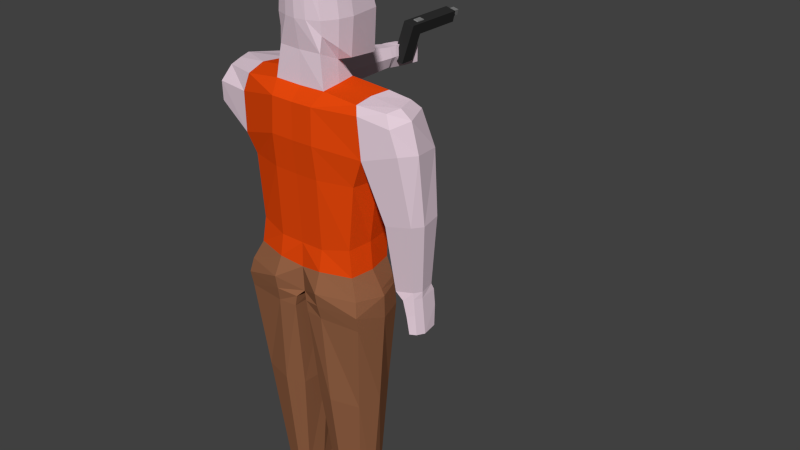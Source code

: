 # Source: player.blend  (saved by Blender 2.76.0; exported with 4.5.12 LTS)
import bpy
from mathutils import Matrix  # noqa: F401  (used for matrix-valued properties, if any)

bpy.ops.wm.read_factory_settings(use_empty=True)
scene = bpy.context.scene
scene.name = 'Scene'

# ---- collections
col_collection_1 = bpy.data.collections.new('Collection 1'); scene.collection.children.link(col_collection_1)

# ---- materials (node trees are filled in below, after node groups)
mat_skin = bpy.data.materials.new('skin')
mat_skin.alpha_threshold = 0.0
mat_skin.use_transparent_shadow = False
mat_skin.diffuse_color = (0.8, 0.6369, 0.7258, 1.0)
mat_skin.roughness = 0.5
mat_cloth = bpy.data.materials.new('cloth')
mat_cloth.alpha_threshold = 0.0
mat_cloth.use_transparent_shadow = False
mat_cloth.diffuse_color = (0.8, 0.06545, 0.003917, 1.0)
mat_cloth.roughness = 0.5
mat_pants = bpy.data.materials.new('pants')
mat_pants.alpha_threshold = 0.0
mat_pants.use_transparent_shadow = False
mat_pants.diffuse_color = (0.2957, 0.1225, 0.0598, 1.0)
mat_pants.roughness = 0.5
mat_shoes = bpy.data.materials.new('shoes')
mat_shoes.alpha_threshold = 0.0
mat_shoes.use_transparent_shadow = False
mat_shoes.diffuse_color = (0.02721, 0.02721, 0.02721, 1.0)
mat_shoes.roughness = 0.5
mat_grey = bpy.data.materials.new('grey')
mat_grey.alpha_threshold = 0.0
mat_grey.use_transparent_shadow = False
mat_grey.diffuse_color = (0.196, 0.196, 0.196, 1.0)
mat_grey.roughness = 0.5

# ---- material node trees

# ---- world
world_world = bpy.data.worlds.new('World'); scene.world = world_world
world_world.color = (0.05088, 0.05088, 0.05088)
world_world.use_sun_shadow = False
world_world.sun_shadow_jitter_overblur = 0.0
world_world.cycles.sampling_method = 'MANUAL'
world_world.cycles.sample_map_resolution = 256

# ---- meshes
me_cube = bpy.data.meshes.new('Cube')
me_cube.from_pydata([(-0.06886, 0.1517, 1.558), (-0.04371, 0.1383, 1.922), (-0.06353, 0.6083, 1.354), (-0.08095, 0.5215, 1.886), (-0.07008, 0.1419, 1.648), (-0.09932, 0.3406, 1.918), (-0.1035, 0.5796, 1.641), (-0.1068, 0.3563, 1.391), (-0.1323, 0.353, 1.642), (0.02373, 0.6219, 1.348), (0.0252, 0.1057, 1.941), (0.02373, 0.56, 1.9), (-0.06243, 0.1397, 1.457), (0.01638, 0.341, 1.93), (0.004514, 0.3797, 1.356), (0.01505, 0.1107, 1.647), (0.01471, 0.6016, 1.641), (-0.1018, 0.254, 1.473), (-0.0883, 0.2395, 1.92), (-0.1175, 0.2475, 1.645), (-0.06203, 0.2878, 1.389), (0.02079, 0.2311, 1.935), (-0.0943, 0.1256, 1.245), (-0.06299, 0.4082, 1.256), (-0.08502, 0.2686, 1.277), (-0.06184, 0.04617, 1.163), (-0.06286, 0.5331, 1.174), (-0.3226, 0.5024, 1.094), (-0.3429, 0.4555, 1.233), (-0.3649, 0.2724, 1.246), (-0.3419, 0.1294, 1.215), (-0.3751, 0.1096, 1.098), (-0.4217, 0.2836, 0.7682), (-0.06669, 0.03587, 0.9256), (-0.06771, 0.5876, 1.022), (-0.3799, 0.1172, 0.8261), (-0.3809, 0.5463, 0.8486), (-0.3498, 0.2923, 0.7088), (-0.0731, 0.06069, 0.7007), (-0.07412, 0.5869, 0.7364), (-0.308, 0.126, 0.7004), (-0.309, 0.4999, 0.7118), (-0.2901, 0.2923, 0.2755), (-0.0731, 0.0857, 0.2249), (-0.07412, 0.5441, 0.2362), (-0.2661, 0.1258, 0.2673), (-0.267, 0.4794, 0.2784), (-0.3765, 0.2925, -0.03291), (-0.07957, 0.001943, -0.04702), (-0.07412, 0.5441, -0.03249), (-0.3532, 0.07778, -0.04111), (-0.3151, 0.4755, -0.03228), (-0.3962, 0.2945, -0.07367), (-0.07892, 0.01842, -0.1411), (0.05207, 0.05781, -0.1697), (-0.08048, 0.5446, -0.07518), (0.05611, 0.5497, -0.07571), (-0.3715, 0.05704, -0.1402), (-0.3273, 0.4765, -0.07511), (0.06936, 0.334, -0.1208), (-0.3972, 0.296, -0.2303), (-0.08829, 0.04095, -0.2397), (0.03965, 0.05543, -0.2417), (-0.1082, 0.5448, -0.2265), (0.03179, 0.5575, -0.2381), (-0.367, 0.07682, -0.2442), (-0.3414, 0.4747, -0.2264), (0.04174, 0.334, -0.2356), (-0.3525, 0.2933, -0.8666), (-0.1082, 0.08087, -0.8745), (0.02409, 0.1219, -0.8785), (-0.1384, 0.5356, -0.8636), (-0.01898, 0.5205, -0.8667), (-0.3113, 0.1355, -0.8747), (-0.2743, 0.4688, -0.8638), (0.03505, 0.3334, -0.8726), (-0.07176, 0.05787, 0.08129), (-0.291, 0.1158, 0.09025), (-0.2641, 0.4768, 0.0882), (-0.3048, 0.2923, 0.08526), (-0.07412, 0.5441, 0.0884), (-0.272, 0.3007, -1.659), (-0.12, 0.1755, -1.664), (-0.04513, 0.1997, -1.666), (-0.14, 0.4435, -1.657), (-0.04466, 0.4346, -1.659), (-0.2417, 0.2077, -1.664), (-0.2462, 0.4041, -1.657), (-0.02539, 0.3243, -1.662), (-0.2651, 0.3019, -1.808), (-0.1228, 0.1915, -1.812), (-0.02824, 0.2129, -1.815), (-0.1403, 0.4279, -1.806), (-0.02838, 0.42, -1.808), (-0.2411, 0.2199, -1.812), (-0.2674, 0.3931, -1.806), (-0.02186, 0.3228, -1.811), (-0.2651, 0.3019, -1.987), (-0.1228, 0.1915, -1.992), (-0.02824, 0.2129, -1.994), (-0.1403, 0.4279, -1.985), (-0.02838, 0.42, -1.987), (-0.2411, 0.2199, -1.992), (-0.2674, 0.3931, -1.985), (-0.02186, 0.3228, -1.991), (-0.1743, 0.7661, -1.853), (-0.06027, 0.7582, -1.855), (-0.2535, 0.7313, -1.854), (-0.1743, 0.7661, -1.985), (-0.06027, 0.7582, -1.987), (-0.2535, 0.7313, -1.985), (-0.6615, 0.276, 0.918), (-0.6566, 0.2684, 1.109), (-0.6699, 0.4618, 1.111), (-0.6747, 0.4951, 0.922), (-0.6148, 0.1459, 1.1), (-0.6196, 0.1536, 0.9675), (-0.6367, 0.4044, 1.217), (-0.6047, 0.3058, 1.214), (-0.5816, 0.2067, 1.199), (0.2559, 0.1517, 1.558), (0.2308, 0.1383, 1.922), (0.2506, 0.6083, 1.354), (0.268, 0.5215, 1.886), (0.2571, 0.1419, 1.648), (0.2864, 0.3406, 1.918), (0.2905, 0.5796, 1.641), (0.2938, 0.3563, 1.391), (0.09352, 0.5722, 1.909), (0.09352, 0.631, 1.343), (0.09352, 0.09415, 1.949), (0.09352, 0.1318, 1.455), (0.09352, 0.3413, 1.938), (0.09352, 0.4117, 1.345), (0.09352, 0.09982, 1.646), (0.09352, 0.6162, 1.641), (0.3193, 0.353, 1.642), (0.1633, 0.6219, 1.348), (0.1618, 0.1057, 1.941), (0.1633, 0.56, 1.9), (0.2495, 0.1397, 1.457), (0.1707, 0.341, 1.93), (0.1825, 0.3797, 1.356), (0.172, 0.1107, 1.647), (0.1723, 0.6016, 1.641), (0.2888, 0.254, 1.473), (0.2753, 0.2395, 1.92), (0.09352, 0.2255, 1.945), (0.3045, 0.2475, 1.645), (0.2491, 0.2878, 1.389), (0.1662, 0.2311, 1.935), (0.2813, 0.1256, 1.245), (0.09352, 0.1285, 1.239), (0.25, 0.4082, 1.256), (0.09352, 0.4375, 1.248), (0.2721, 0.2686, 1.253), (0.2489, 0.04617, 1.163), (0.09352, 0.0491, 1.159), (0.2499, 0.5331, 1.174), (0.09352, 0.5319, 1.171), (0.5631, 0.4694, 1.173), (0.5299, 0.4119, 1.233), (0.5127, 0.2724, 1.23), (0.5289, 0.1294, 1.221), (0.5465, 0.1096, 1.163), (0.571, 0.2836, 0.9002), (0.2537, 0.03587, 0.9256), (0.09352, 0.0388, 0.9214), (0.2548, 0.5876, 1.022), (0.09352, 0.5863, 1.019), (0.567, 0.1172, 0.8919), (0.568, 0.5027, 0.9043), (0.5368, 0.2923, 0.7088), (0.2601, 0.06069, 0.7007), (0.09352, 0.06362, 0.6965), (0.2612, 0.5869, 0.7364), (0.09352, 0.5857, 0.7332), (0.495, 0.126, 0.7004), (0.496, 0.4999, 0.7118), (0.4772, 0.2923, 0.2755), (0.2601, 0.0857, 0.2249), (0.09352, 0.08863, 0.2206), (0.2612, 0.5441, 0.2362), (0.09352, 0.5429, 0.233), (0.4531, 0.1258, 0.2673), (0.454, 0.4794, 0.2784), (0.5635, 0.2925, -0.03291), (0.2666, 0.001943, -0.04702), (0.09352, 0.08876, -0.127), (0.2612, 0.5441, -0.03249), (0.09352, 0.5452, -0.05339), (0.5402, 0.07778, -0.04111), (0.5021, 0.4755, -0.03228), (0.5833, 0.2945, -0.07367), (0.266, 0.01842, -0.1411), (0.135, 0.05781, -0.1697), (0.2675, 0.5446, -0.07518), (0.1309, 0.5497, -0.07571), (0.5585, 0.05704, -0.1402), (0.5143, 0.4765, -0.07511), (0.09352, 0.334, -0.1071), (0.1177, 0.334, -0.1208), (0.5843, 0.296, -0.2303), (0.2753, 0.04095, -0.2397), (0.1474, 0.05543, -0.2417), (0.2952, 0.5448, -0.2265), (0.1552, 0.5575, -0.2381), (0.554, 0.07682, -0.2442), (0.5284, 0.4747, -0.2264), (0.1453, 0.334, -0.2356), (0.5395, 0.2933, -0.8666), (0.2953, 0.08087, -0.8745), (0.1629, 0.1219, -0.8785), (0.3254, 0.5356, -0.8636), (0.206, 0.5205, -0.8667), (0.4983, 0.1355, -0.8747), (0.4614, 0.4688, -0.8638), (0.152, 0.3334, -0.8726), (0.2588, 0.05787, 0.08129), (0.09352, 0.08137, 0.05232), (0.4781, 0.1158, 0.09025), (0.4511, 0.4768, 0.0882), (0.4919, 0.2923, 0.08526), (0.09352, 0.5429, 0.07472), (0.2612, 0.5441, 0.0884), (0.4591, 0.3007, -1.659), (0.3071, 0.1755, -1.664), (0.2322, 0.1997, -1.666), (0.327, 0.4435, -1.657), (0.2317, 0.4346, -1.659), (0.4287, 0.2077, -1.664), (0.4332, 0.4041, -1.657), (0.2124, 0.3243, -1.662), (0.4521, 0.3019, -1.808), (0.3098, 0.1915, -1.812), (0.2153, 0.2129, -1.815), (0.3274, 0.4279, -1.806), (0.2154, 0.42, -1.808), (0.4281, 0.2199, -1.812), (0.4545, 0.3931, -1.806), (0.2089, 0.3228, -1.811), (0.4521, 0.3019, -1.987), (0.3098, 0.1915, -1.992), (0.2153, 0.2129, -1.994), (0.3274, 0.4279, -1.985), (0.2154, 0.42, -1.987), (0.4281, 0.2199, -1.992), (0.4545, 0.3931, -1.985), (0.2089, 0.3228, -1.991), (0.3613, 0.7661, -1.853), (0.2473, 0.7582, -1.855), (0.4405, 0.7313, -1.854), (0.3613, 0.7661, -1.985), (0.2473, 0.7582, -1.987), (0.4405, 0.7313, -1.985), (0.8628, 0.276, 0.9543), (0.8165, 0.2684, 1.155), (0.7334, 0.4618, 1.157), (0.8077, 0.4951, 0.922), (0.7561, 0.1459, 1.123), (0.8067, 0.1536, 0.9675), (0.7002, 0.4044, 1.217), (0.7409, 0.2649, 1.214), (0.7179, 0.1657, 1.205), (-0.3712, 0.925, 0.9788), (-0.4286, 0.9335, 0.8448), (-0.4005, 0.9236, 1.112), (-0.5822, 0.9726, 1.102), (-0.6012, 0.9985, 0.9996), (-0.6082, 0.9891, 0.8598), (-0.2854, 1.403, 0.9919), (-0.3176, 1.407, 0.9168), (-0.3018, 1.402, 1.067), (-0.4038, 1.429, 1.061), (-0.4144, 1.444, 1.004), (-0.4184, 1.439, 0.9252), (-0.282, 1.438, 0.9929), (-0.3343, 1.442, 0.9016), (-0.2935, 1.453, 1.068), (-0.3973, 1.464, 1.062), (-0.405, 1.479, 1.005), (-0.4079, 1.474, 0.91), (-0.2599, 1.651, 0.9982), (-0.2651, 1.656, 0.907), (-0.2536, 1.643, 1.045), (-0.2895, 1.657, 1.039), (-0.2868, 1.662, 1.01), (-0.3001, 1.674, 0.9154), (-0.2756, 1.538, 0.9955), (-0.2785, 1.496, 1.075), (-0.354, 1.574, 0.9127), (-0.2904, 1.543, 0.9043), (-0.3512, 1.579, 1.007), (-0.3529, 1.524, 1.069), (0.8527, 0.2208, 0.5132), (0.6798, 0.1946, 0.4797), (0.6345, 0.3146, 0.4858), (0.6805, 0.4727, 0.4887), (0.8829, 0.3092, 0.4986), (0.8534, 0.4672, 0.5015), (0.8074, 0.3033, 0.02578), (0.6848, 0.2847, 0.002037), (0.6526, 0.3698, 0.00632), (0.6853, 0.4819, 0.008396), (0.8288, 0.366, 0.0154), (0.8079, 0.4781, 0.01747), (0.8123, 0.3017, -0.01801), (0.7427, 0.2831, -0.04175), (0.6852, 0.3682, -0.03747), (0.712, 0.5013, -0.0354), (0.8298, 0.3643, -0.0284), (0.8127, 0.4974, -0.02632), (0.8235, 0.3007, -0.125), (0.7726, 0.2821, -0.1488), (0.7534, 0.3672, -0.1445), (0.7543, 0.5004, -0.1424), (0.8411, 0.3634, -0.1354), (0.8239, 0.4965, -0.1334), (0.8377, 0.2995, -0.2606), (0.7957, 0.2809, -0.263), (0.7899, 0.366, -0.2698), (0.7961, 0.4781, -0.2566), (0.8553, 0.3622, -0.271), (0.8382, 0.4743, -0.2689), (-0.2809, 1.493, 1.155), (-0.2613, 1.506, 1.237), (-0.2809, 1.974, 1.155), (-0.2613, 1.974, 1.237), (-0.1987, 1.493, 1.135), (-0.1791, 1.506, 1.217), (-0.1987, 1.974, 1.135), (-0.1791, 1.974, 1.217), (-0.2613, 1.612, 1.237), (-0.2809, 1.601, 1.155), (-0.1791, 1.612, 1.217), (-0.1987, 1.601, 1.135), (-0.3268, 1.573, 0.9617), (-0.3268, 1.462, 0.9617), (-0.2446, 1.462, 0.9422), (-0.2446, 1.573, 0.9422), (-0.2526, 1.974, 1.235), (-0.1878, 1.974, 1.219), (-0.2074, 1.974, 1.137), (-0.2722, 1.974, 1.153), (-0.1878, 1.506, 1.219), (-0.2526, 1.506, 1.235), (-0.2722, 1.493, 1.153), (-0.2074, 1.493, 1.137), (-0.2014, 1.612, 1.223), (-0.239, 1.612, 1.232), (-0.2722, 1.601, 1.153), (-0.2074, 1.601, 1.137), (-0.3181, 1.462, 0.9597), (-0.2533, 1.462, 0.9442), (-0.3181, 1.573, 0.9597), (-0.2533, 1.573, 0.9442), (-0.2789, 1.494, 1.163), (-0.2633, 1.504, 1.229), (-0.2633, 1.974, 1.229), (-0.2789, 1.974, 1.163), (-0.1811, 1.974, 1.209), (-0.1967, 1.974, 1.143), (-0.1811, 1.504, 1.209), (-0.1967, 1.494, 1.143), (-0.1811, 1.612, 1.209), (-0.1967, 1.612, 1.143), (-0.2633, 1.612, 1.229), (-0.2789, 1.612, 1.163), (-0.1898, 1.504, 1.211), (-0.2054, 1.494, 1.145), (-0.2546, 1.504, 1.227), (-0.2702, 1.494, 1.161), (-0.2458, 1.978, 1.221), (-0.2556, 1.978, 1.179), (-0.2003, 1.978, 1.21), (-0.2101, 1.978, 1.169), (-0.2458, 2.039, 1.221), (-0.2556, 2.039, 1.179), (-0.2003, 2.039, 1.21), (-0.2101, 2.039, 1.169), (-0.2613, 1.648, 1.237), (-0.1987, 1.648, 1.135), (-0.2809, 1.648, 1.155), (-0.1791, 1.648, 1.217), (-0.2014, 1.648, 1.223), (-0.239, 1.648, 1.232), (-0.2722, 1.648, 1.153), (-0.2074, 1.648, 1.137), (-0.1811, 1.648, 1.209), (-0.1967, 1.648, 1.143), (-0.2633, 1.648, 1.229), (-0.2789, 1.648, 1.163), (-0.2809, 1.573, 1.155), (-0.1791, 1.575, 1.217), (-0.2613, 1.575, 1.237), (-0.1987, 1.573, 1.135), (-0.3268, 1.534, 0.9617), (-0.2446, 1.534, 0.9422), (-0.3181, 1.534, 0.9597), (-0.2533, 1.534, 0.9442), (-0.2014, 1.575, 1.223), (-0.239, 1.575, 1.232), (-0.2633, 1.574, 1.229), (-0.2789, 1.573, 1.163), (-0.1811, 1.574, 1.209), (-0.1967, 1.573, 1.143), (-0.2019, 1.612, 1.229), (-0.2359, 1.612, 1.237), (-0.2019, 1.643, 1.229), (-0.2359, 1.643, 1.237), (-0.2019, 1.581, 1.229), (-0.2359, 1.581, 1.237)], [], [(8, 6, 2, 7), (15, 4, 0, 12), (13, 11, 3, 5), (21, 13, 5, 18), (14, 133, 154, 23), (14, 9, 129, 133), (10, 1, 4, 15), (16, 135, 129, 9), (11, 128, 135, 16), (19, 8, 7, 17), (18, 5, 8, 19), (5, 3, 6, 8), (3, 11, 16, 6), (6, 16, 9, 2), (130, 10, 15, 134), (7, 2, 9, 14), (17, 7, 14, 20), (147, 132, 13, 21), (132, 128, 11, 13), (134, 15, 12, 131), (20, 14, 23, 24), (130, 147, 21, 10), (0, 17, 20, 12), (1, 18, 19, 4), (4, 19, 17, 0), (10, 21, 18, 1), (24, 23, 28, 29), (23, 154, 159, 26), (27, 26, 34, 36), (12, 20, 24, 22), (131, 12, 22, 152), (26, 159, 169, 34), (27, 36, 265, 264), (152, 22, 25, 157), (36, 32, 111, 114), (35, 31, 115, 116), (25, 31, 35, 33), (22, 24, 29, 30), (25, 22, 30, 31), (23, 26, 27, 28), (167, 33, 38, 174), (32, 36, 41, 37), (36, 114, 269, 265), (157, 25, 33, 167), (36, 34, 39, 41), (35, 32, 37, 40), (34, 169, 176, 39), (33, 35, 40, 38), (41, 39, 44, 46), (40, 37, 42, 45), (174, 38, 43, 181), (38, 40, 45, 43), (37, 41, 46, 42), (39, 176, 183, 44), (219, 76, 48, 188), (76, 77, 50, 48), (79, 78, 51, 47), (80, 223, 190, 49), (78, 80, 49, 51), (77, 79, 47, 50), (48, 50, 57, 53), (47, 51, 58, 52), (49, 190, 56, 55), (51, 49, 55, 58), (50, 47, 52, 57), (188, 48, 53, 54), (200, 188, 54, 59), (190, 200, 59, 56), (58, 55, 63, 66), (57, 52, 60, 65), (54, 53, 61, 62), (56, 59, 67, 64), (53, 57, 65, 61), (59, 54, 62, 67), (52, 58, 66, 60), (55, 56, 64, 63), (67, 62, 70, 75), (66, 63, 71, 74), (65, 60, 68, 73), (62, 61, 69, 70), (64, 67, 75, 72), (61, 65, 73, 69), (60, 66, 74, 68), (63, 64, 72, 71), (45, 42, 79, 77), (46, 44, 80, 78), (44, 183, 223, 80), (42, 46, 78, 79), (43, 45, 77, 76), (181, 43, 76, 219), (71, 72, 85, 84), (75, 70, 83, 88), (74, 71, 84, 87), (73, 68, 81, 86), (70, 69, 82, 83), (72, 75, 88, 85), (69, 73, 86, 82), (68, 74, 87, 81), (82, 86, 94, 90), (81, 87, 95, 89), (84, 85, 93, 92), (88, 83, 91, 96), (87, 84, 92, 95), (86, 81, 89, 94), (83, 82, 90, 91), (85, 88, 96, 93), (91, 90, 98, 99), (93, 96, 104, 101), (90, 94, 102, 98), (89, 95, 103, 97), (103, 95, 107, 110), (96, 91, 99, 104), (100, 103, 110, 108), (94, 89, 97, 102), (99, 98, 102, 97, 103, 100, 101, 104), (105, 106, 109, 108), (107, 105, 108, 110), (93, 101, 109, 106), (92, 93, 106, 105), (101, 100, 108, 109), (95, 92, 105, 107), (112, 113, 114, 111), (118, 117, 113, 112), (119, 118, 112, 115), (115, 112, 111, 116), (31, 30, 119, 115), (30, 29, 118, 119), (32, 35, 116, 111), (29, 28, 117, 118), (136, 127, 122, 126), (143, 140, 120, 124), (141, 125, 123, 139), (150, 146, 125, 141), (142, 153, 154, 133), (142, 133, 129, 137), (138, 143, 124, 121), (144, 137, 129, 135), (139, 144, 135, 128), (148, 145, 127, 136), (146, 148, 136, 125), (125, 136, 126, 123), (123, 126, 144, 139), (126, 122, 137, 144), (130, 134, 143, 138), (127, 142, 137, 122), (145, 149, 142, 127), (147, 150, 141, 132), (132, 141, 139, 128), (134, 131, 140, 143), (149, 155, 153, 142), (130, 138, 150, 147), (120, 140, 149, 145), (121, 124, 148, 146), (124, 120, 145, 148), (138, 121, 146, 150), (155, 162, 161, 153), (153, 158, 159, 154), (160, 171, 168, 158), (140, 151, 155, 149), (131, 152, 151, 140), (158, 168, 169, 159), (160, 257, 258, 171), (152, 157, 156, 151), (255, 260, 294, 298), (170, 260, 259, 164), (156, 166, 170, 164), (151, 163, 162, 155), (156, 164, 163, 151), (153, 161, 160, 158), (167, 174, 173, 166), (165, 172, 178, 171), (161, 261, 257, 160), (157, 167, 166, 156), (171, 178, 175, 168), (170, 177, 172, 165), (168, 175, 176, 169), (166, 173, 177, 170), (178, 185, 182, 175), (177, 184, 179, 172), (174, 181, 180, 173), (173, 180, 184, 177), (172, 179, 185, 178), (175, 182, 183, 176), (219, 188, 187, 218), (218, 187, 191, 220), (222, 186, 192, 221), (224, 189, 190, 223), (221, 192, 189, 224), (220, 191, 186, 222), (187, 194, 198, 191), (186, 193, 199, 192), (189, 196, 197, 190), (192, 199, 196, 189), (191, 198, 193, 186), (188, 195, 194, 187), (200, 201, 195, 188), (190, 197, 201, 200), (199, 208, 205, 196), (198, 207, 202, 193), (195, 204, 203, 194), (197, 206, 209, 201), (194, 203, 207, 198), (201, 209, 204, 195), (193, 202, 208, 199), (196, 205, 206, 197), (209, 217, 212, 204), (208, 216, 213, 205), (207, 215, 210, 202), (204, 212, 211, 203), (206, 214, 217, 209), (203, 211, 215, 207), (202, 210, 216, 208), (205, 213, 214, 206), (184, 220, 222, 179), (185, 221, 224, 182), (182, 224, 223, 183), (179, 222, 221, 185), (180, 218, 220, 184), (181, 219, 218, 180), (213, 228, 229, 214), (217, 232, 227, 212), (216, 231, 228, 213), (215, 230, 225, 210), (212, 227, 226, 211), (214, 229, 232, 217), (211, 226, 230, 215), (210, 225, 231, 216), (226, 234, 238, 230), (225, 233, 239, 231), (228, 236, 237, 229), (232, 240, 235, 227), (231, 239, 236, 228), (230, 238, 233, 225), (227, 235, 234, 226), (229, 237, 240, 232), (235, 243, 242, 234), (237, 245, 248, 240), (234, 242, 246, 238), (233, 241, 247, 239), (247, 254, 251, 239), (240, 248, 243, 235), (244, 252, 254, 247), (238, 246, 241, 233), (243, 248, 245, 244, 247, 241, 246, 242), (249, 252, 253, 250), (251, 254, 252, 249), (237, 250, 253, 245), (236, 249, 250, 237), (245, 253, 252, 244), (239, 251, 249, 236), (256, 255, 258, 257), (262, 256, 257, 261), (263, 259, 256, 262), (259, 260, 255, 256), (164, 259, 263, 163), (163, 263, 262, 162), (170, 165, 296, 295), (162, 262, 261, 161), (266, 264, 270, 272), (268, 267, 273, 274), (117, 28, 266, 267), (113, 117, 267, 268), (114, 113, 268, 269), (28, 27, 264, 266), (273, 272, 278, 279), (275, 274, 280, 281), (265, 269, 275, 271), (269, 268, 274, 275), (267, 266, 272, 273), (264, 265, 271, 270), (291, 290, 287, 283), (289, 288, 282, 284), (270, 271, 277, 276), (274, 273, 279, 280), (272, 270, 276, 278), (271, 275, 281, 277), (282, 283, 287, 286), (284, 282, 286, 285), (290, 292, 286, 287), (293, 289, 284, 285), (288, 291, 283, 282), (292, 293, 285, 286), (280, 279, 293, 292), (276, 277, 291, 288), (279, 278, 289, 293), (281, 280, 292, 290), (278, 276, 288, 289), (277, 281, 290, 291), (297, 299, 305, 303), (295, 296, 302, 301), (171, 258, 299, 297), (258, 255, 298, 299), (165, 171, 297, 296), (260, 170, 295, 294), (304, 300, 306, 310), (300, 301, 307, 306), (299, 298, 304, 305), (296, 297, 303, 302), (294, 295, 301, 300), (298, 294, 300, 304), (311, 310, 316, 317), (309, 311, 317, 315), (301, 302, 308, 307), (303, 305, 311, 309), (305, 304, 310, 311), (302, 303, 309, 308), (313, 314, 320, 319), (316, 312, 318, 322), (308, 309, 315, 314), (306, 307, 313, 312), (310, 306, 312, 316), (307, 308, 314, 313), (321, 323, 322, 320), (320, 322, 318, 319), (315, 317, 323, 321), (317, 316, 322, 323), (314, 315, 321, 320), (312, 313, 319, 318), (391, 359, 326, 382), (375, 361, 330, 342), (405, 363, 328, 395), (371, 356, 324, 346), (387, 342, 330, 381), (385, 340, 327, 380), (401, 349, 332, 394), (392, 333, 336, 396), (389, 365, 335, 381), (403, 367, 333, 392), (399, 355, 339, 397), (351, 335, 339, 355), (395, 328, 338, 397), (346, 324, 337, 352), (328, 347, 353, 338), (347, 346, 352, 353), (333, 350, 354, 336), (350, 351, 355, 354), (396, 336, 354, 398), (398, 354, 355, 399), (393, 334, 348, 400), (348, 384, 408, 406), (383, 331, 341, 384), (384, 341, 340, 385), (382, 326, 343, 386), (386, 343, 342, 387), (363, 369, 347, 328), (369, 371, 346, 347), (359, 373, 343, 326), (373, 375, 342, 343), (340, 341, 374, 372), (372, 374, 378, 376), (327, 340, 372, 358), (358, 372, 373, 359), (344, 345, 370, 368), (368, 370, 371, 369), (329, 344, 368, 362), (362, 368, 369, 363), (394, 332, 366, 402), (402, 366, 367, 403), (383, 334, 364, 388), (388, 364, 365, 389), (345, 325, 357, 370), (370, 357, 356, 371), (393, 329, 362, 404), (404, 362, 363, 405), (341, 331, 360, 374), (374, 360, 361, 375), (380, 327, 358, 390), (390, 358, 359, 391), (376, 378, 379, 377), (375, 373, 377, 379), (374, 375, 379, 378), (373, 372, 376, 377), (366, 390, 391, 367), (332, 380, 390, 366), (360, 388, 389, 361), (331, 383, 388, 360), (350, 386, 387, 351), (333, 382, 386, 350), (384, 385, 409, 408), (334, 383, 384, 348), (361, 389, 381, 330), (349, 385, 380, 332), (351, 387, 381, 335), (367, 391, 382, 333), (364, 404, 405, 365), (334, 393, 404, 364), (357, 402, 403, 356), (325, 394, 402, 357), (344, 400, 401, 345), (329, 393, 400, 344), (352, 398, 399, 353), (337, 396, 398, 352), (335, 395, 397, 339), (353, 399, 397, 338), (356, 403, 392, 324), (324, 392, 396, 337), (345, 401, 394, 325), (365, 405, 395, 335), (410, 406, 407, 411), (406, 408, 409, 407), (400, 348, 406, 410), (349, 401, 411, 407), (385, 349, 407, 409), (401, 400, 410, 411)])
me_cube.polygons.foreach_set('material_index', [0, 0, 0, 0, 0, 0, 0, 0, 0, 0, 0, 0, 0, 0, 0, 0, 0, 0, 0, 0, 0, 0, 0, 0, 0, 0, 1, 1, 1, 0, 0, 1, 0, 1, 0, 0, 1, 1, 1, 1, 1, 1, 0, 1, 1, 1, 1, 1, 1, 1, 1, 1, 1, 1, 2, 2, 2, 2, 2, 2, 2, 2, 2, 2, 2, 2, 2, 2, 2, 2, 2, 2, 2, 2, 2, 2, 2, 2, 2, 2, 2, 2, 2, 2, 1, 1, 1, 1, 1, 1, 2, 2, 2, 2, 2, 2, 2, 2, 2, 2, 2, 2, 2, 2, 2, 2, 3, 3, 3, 3, 3, 3, 3, 3, 3, 3, 3, 3, 3, 3, 3, 0, 0, 0, 0, 0, 0, 0, 0, 0, 0, 0, 0, 0, 0, 0, 0, 0, 0, 0, 0, 0, 0, 0, 0, 0, 0, 0, 0, 0, 0, 0, 0, 0, 0, 1, 1, 1, 0, 0, 1, 0, 1, 0, 0, 1, 1, 1, 1, 1, 1, 0, 1, 1, 1, 1, 1, 1, 1, 1, 1, 1, 1, 2, 2, 2, 2, 2, 2, 2, 2, 2, 2, 2, 2, 2, 2, 2, 2, 2, 2, 2, 2, 2, 2, 2, 2, 2, 2, 2, 2, 2, 2, 1, 1, 1, 1, 1, 1, 2, 2, 2, 2, 2, 2, 2, 2, 2, 2, 2, 2, 2, 2, 2, 2, 3, 3, 3, 3, 3, 3, 3, 3, 3, 3, 3, 3, 3, 3, 3, 0, 0, 0, 0, 0, 0, 0, 0, 0, 0, 0, 0, 0, 0, 0, 0, 0, 0, 0, 0, 0, 0, 0, 0, 0, 0, 0, 0, 0, 0, 0, 0, 0, 0, 0, 0, 0, 0, 0, 0, 0, 0, 0, 0, 0, 0, 0, 0, 0, 0, 0, 0, 0, 0, 0, 0, 0, 0, 0, 0, 0, 0, 0, 0, 0, 0, 0, 0, 3, 3, 3, 3, 3, 3, 3, 3, 3, 3, 3, 3, 3, 3, 3, 3, 3, 3, 3, 3, 3, 4, 3, 3, 3, 3, 3, 3, 3, 3, 3, 4, 3, 3, 3, 3, 3, 3, 3, 3, 3, 3, 3, 3, 3, 3, 3, 3, 3, 3, 4, 4, 4, 4, 3, 3, 3, 3, 3, 3, 4, 3, 3, 3, 3, 3, 3, 3, 3, 3, 3, 3, 3, 3, 3, 3, 3, 3, 3, 3, 4, 4, 4, 4, 4, 4])
me_cube.materials.append(mat_skin)
me_cube.materials.append(mat_cloth)
me_cube.materials.append(mat_pants)
me_cube.materials.append(mat_shoes)
me_cube.materials.append(mat_grey)
me_cube.use_remesh_preserve_volume = False
me_cube.use_remesh_preserve_attributes = False
me_cube.use_mirror_vertex_groups = False
me_cube.update()

# ---- objects
ob_player = bpy.data.objects.new('player', me_cube)

# ---- transforms, parenting, visibility, modifiers, constraints
ob_player.location = (0.0, 0.0, 0.0)
ob_player.lineart.crease_threshold = 0.0

# ---- collection membership
col_collection_1.objects.link(ob_player)

# ---- scene / render settings (as saved in the file)
scene.frame_start = 1; scene.frame_end = 250; scene.frame_set(1)
scene.render.engine = 'BLENDER_EEVEE_NEXT'
scene.render.resolution_percentage = 50
scene.render.dither_intensity = 0.0
scene.cycles.use_denoising = False
scene.cycles.samples = 10
scene.cycles.sampling_pattern = 'TABULATED_SOBOL'
scene.cycles.light_sampling_threshold = 0.0
scene.cycles.use_adaptive_sampling = False
scene.cycles.use_light_tree = False
scene.cycles.blur_glossy = 0.0
scene.cycles.pixel_filter_type = 'GAUSSIAN'
scene.cycles.sample_clamp_indirect = 0.0
scene.view_settings.view_transform = 'Standard'
bpy.context.view_layer.update()

# ---- added for rendering (the .blend has no active camera and no usable light): camera, sun
cam_auto = bpy.data.cameras.new('AutoCamera')
cam_auto.lens = 50.0
cam_auto.sensor_width = 36.0
cam_auto.clip_end = 1000.0
ob_auto_camera = bpy.data.objects.new('AutoCamera', cam_auto)
scene.collection.objects.link(ob_auto_camera)
ob_auto_camera.location = (4.45595, -4.20169, 3.45897)
ob_auto_camera.rotation_euler = (1.09748, -7.21219e-08, 0.694738)
scene.camera = ob_auto_camera
light_auto_sun = bpy.data.lights.new('AutoSun', 'SUN')
light_auto_sun.energy = 3.0
light_auto_sun.angle = 0.0523599
ob_auto_sun = bpy.data.objects.new('AutoSun', light_auto_sun)
scene.collection.objects.link(ob_auto_sun)
ob_auto_sun.rotation_euler = (0.872665, 0.174533, 0.523599)
bpy.context.view_layer.update()

